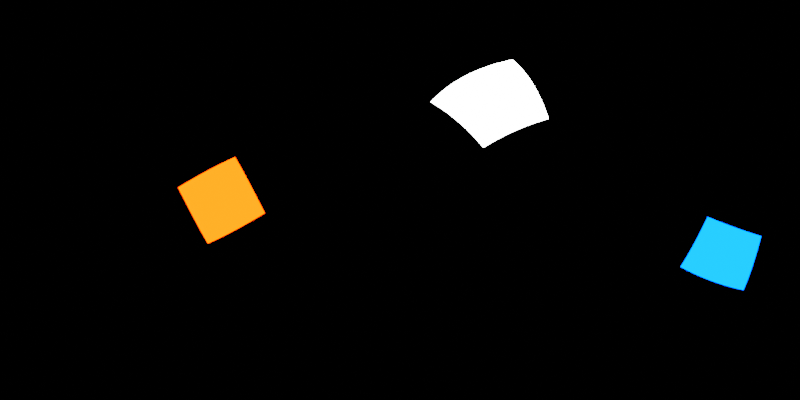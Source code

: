 # Source: Blender-Studio-EnvironmentMap.blend  (saved by Blender 4.3.34; exported with 4.5.12 LTS)
import bpy
from mathutils import Matrix  # noqa: F401  (used for matrix-valued properties, if any)

bpy.ops.wm.read_factory_settings(use_empty=True)
scene = bpy.context.scene
scene.name = 'Scene'

# ---- collections
col_collection = bpy.data.collections.new('Collection'); scene.collection.children.link(col_collection)

# ---- world
world_world = bpy.data.worlds.new('World'); scene.world = world_world
world_world.use_nodes = True; world_world.node_tree.nodes.clear()
_N = world_world.node_tree.nodes; _L = world_world.node_tree.links
n0 = _N.new('ShaderNodeOutputWorld'); n0.name = 'World Output'; n0.location = (300, 300)
n1 = _N.new('ShaderNodeBackground'); n1.name = 'Background'; n1.location = (10, 300)
n1.inputs[0].default_value = (0.0, 0.0, 0.0, 1.0)
_L.new(n1.outputs[0], n0.inputs[0])
n0.is_active_output = True
world_world.color = (0.05088, 0.05088, 0.05088)
world_world.sun_shadow_jitter_overblur = 0.0

# ---- cameras
cam_camera = bpy.data.cameras.new('Camera')
cam_camera.type = 'PANO'
cam_camera.panorama_type = 'EQUIRECTANGULAR'

# ---- lights
light_area = bpy.data.lights.new('Area', 'AREA')
light_area.energy = 1000.0
light_area.size = 3.78
light_area.size_y = 1.0
light_area_001 = bpy.data.lights.new('Area.001', 'AREA')
light_area_001.color = (1.0, 0.02095, 0.0)
light_area_001.energy = 1000.0
light_area_001.size = 3.78
light_area_001.size_y = 1.0
light_area_002 = bpy.data.lights.new('Area.002', 'AREA')
light_area_002.color = (0.0, 0.04431, 1.0)
light_area_002.energy = 1000.0
light_area_002.size = 3.78
light_area_002.size_y = 1.0

# ---- objects
ob_camera = bpy.data.objects.new('Camera', cam_camera)
ob_area = bpy.data.objects.new('Area', light_area)
ob_area_001 = bpy.data.objects.new('Area.001', light_area_001)
ob_area_002 = bpy.data.objects.new('Area.002', light_area_002)

# ---- transforms, parenting, visibility, modifiers, constraints
ob_camera.location = (0.0, 0.0, 0.0)
ob_camera.rotation_euler = (1.571, 0.0, 0.0)
ob_area.location = (3.5, 3.909, 4.987)
ob_area.rotation_euler = (2.417, 3.547, -4.306)
ob_area.visible_camera = True
ob_area_001.location = (-7.099, 1.209, -0.01816)
ob_area_001.rotation_euler = (-1.572, 2.648, -4.88)
ob_area_001.visible_camera = True
ob_area_002.location = (4.26, -6.173, -3.378)
ob_area_002.rotation_euler = (0.6801, 4.141, -4.873)
ob_area_002.visible_camera = True

# ---- collection membership
col_collection.objects.link(ob_camera)
col_collection.objects.link(ob_area)
col_collection.objects.link(ob_area_001)
col_collection.objects.link(ob_area_002)

# ---- scene / render settings (as saved in the file)
scene.camera = ob_camera
scene.frame_start = 1; scene.frame_end = 250; scene.frame_set(80)
scene.render.engine = 'CYCLES'
scene.render.resolution_x = 2048
scene.render.resolution_y = 1024
scene.cycles.samples = 1024
scene.view_settings.view_transform = 'Filmic'
bpy.context.view_layer.update()
